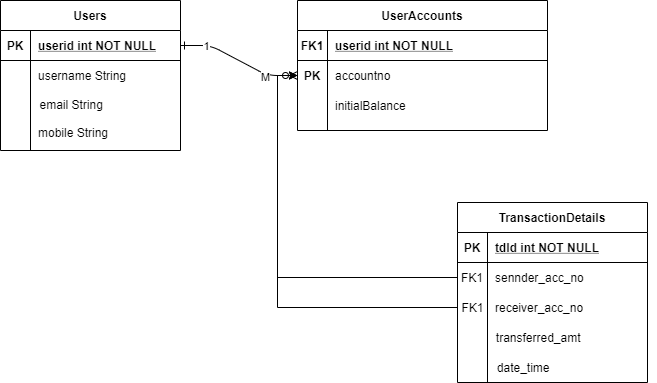

The diagram above was exported from draw.io. Its source (the exported page's mxGraphModel, read from the mxfile embedded in the PNG):
<mxGraphModel dx="852" dy="494" grid="1" gridSize="10" guides="1" tooltips="1" connect="1" arrows="1" fold="1" page="1" pageScale="1" pageWidth="850" pageHeight="1100" math="0" shadow="0" extFonts="Permanent Marker^https://fonts.googleapis.com/css?family=Permanent+Marker">
  <root>
    <mxCell id="0" />
    <mxCell id="1" parent="0" />
    <mxCell id="C-vyLk0tnHw3VtMMgP7b-1" value="" style="edgeStyle=entityRelationEdgeStyle;endArrow=ERzeroToMany;startArrow=ERone;endFill=1;startFill=0;entryX=0;entryY=0.5;entryDx=0;entryDy=0;" parent="1" source="C-vyLk0tnHw3VtMMgP7b-24" target="C-vyLk0tnHw3VtMMgP7b-6" edge="1">
      <mxGeometry width="100" height="100" relative="1" as="geometry">
        <mxPoint x="340" y="720" as="sourcePoint" />
        <mxPoint x="440" y="620" as="targetPoint" />
      </mxGeometry>
    </mxCell>
    <mxCell id="O0kQ28sJZwnHDcbyZfVi-1" value="1" style="edgeLabel;html=1;align=center;verticalAlign=middle;resizable=0;points=[];" parent="C-vyLk0tnHw3VtMMgP7b-1" vertex="1" connectable="0">
      <mxGeometry x="-0.5946" relative="1" as="geometry">
        <mxPoint as="offset" />
      </mxGeometry>
    </mxCell>
    <mxCell id="7ExqdNswZhIOsr8bGB6j-1" value="M" style="edgeLabel;html=1;align=center;verticalAlign=middle;resizable=0;points=[];" vertex="1" connectable="0" parent="C-vyLk0tnHw3VtMMgP7b-1">
      <mxGeometry x="0.4968" y="-2" relative="1" as="geometry">
        <mxPoint as="offset" />
      </mxGeometry>
    </mxCell>
    <mxCell id="O0kQ28sJZwnHDcbyZfVi-35" value="" style="group" parent="1" vertex="1" connectable="0">
      <mxGeometry x="53" y="38" width="180" height="150" as="geometry" />
    </mxCell>
    <mxCell id="C-vyLk0tnHw3VtMMgP7b-23" value="Users" style="shape=table;startSize=30;container=1;collapsible=1;childLayout=tableLayout;fixedRows=1;rowLines=0;fontStyle=1;align=center;resizeLast=1;" parent="O0kQ28sJZwnHDcbyZfVi-35" vertex="1">
      <mxGeometry width="180" height="150" as="geometry" />
    </mxCell>
    <mxCell id="C-vyLk0tnHw3VtMMgP7b-24" value="" style="shape=partialRectangle;collapsible=0;dropTarget=0;pointerEvents=0;fillColor=none;points=[[0,0.5],[1,0.5]];portConstraint=eastwest;top=0;left=0;right=0;bottom=1;" parent="C-vyLk0tnHw3VtMMgP7b-23" vertex="1">
      <mxGeometry y="30" width="180" height="30" as="geometry" />
    </mxCell>
    <mxCell id="C-vyLk0tnHw3VtMMgP7b-25" value="PK" style="shape=partialRectangle;overflow=hidden;connectable=0;fillColor=none;top=0;left=0;bottom=0;right=0;fontStyle=1;" parent="C-vyLk0tnHw3VtMMgP7b-24" vertex="1">
      <mxGeometry width="30" height="30" as="geometry" />
    </mxCell>
    <mxCell id="C-vyLk0tnHw3VtMMgP7b-26" value="userid int NOT NULL " style="shape=partialRectangle;overflow=hidden;connectable=0;fillColor=none;top=0;left=0;bottom=0;right=0;align=left;spacingLeft=6;fontStyle=5;" parent="C-vyLk0tnHw3VtMMgP7b-24" vertex="1">
      <mxGeometry x="30" width="150" height="30" as="geometry" />
    </mxCell>
    <mxCell id="C-vyLk0tnHw3VtMMgP7b-27" value="" style="shape=partialRectangle;collapsible=0;dropTarget=0;pointerEvents=0;fillColor=none;points=[[0,0.5],[1,0.5]];portConstraint=eastwest;top=0;left=0;right=0;bottom=0;" parent="C-vyLk0tnHw3VtMMgP7b-23" vertex="1">
      <mxGeometry y="60" width="180" height="30" as="geometry" />
    </mxCell>
    <mxCell id="C-vyLk0tnHw3VtMMgP7b-28" value="" style="shape=partialRectangle;overflow=hidden;connectable=0;fillColor=none;top=0;left=0;bottom=0;right=0;" parent="C-vyLk0tnHw3VtMMgP7b-27" vertex="1">
      <mxGeometry width="30" height="30" as="geometry" />
    </mxCell>
    <mxCell id="C-vyLk0tnHw3VtMMgP7b-29" value="username String" style="shape=partialRectangle;overflow=hidden;connectable=0;fillColor=none;top=0;left=0;bottom=0;right=0;align=left;spacingLeft=6;" parent="C-vyLk0tnHw3VtMMgP7b-27" vertex="1">
      <mxGeometry x="30" width="150" height="30" as="geometry" />
    </mxCell>
    <mxCell id="O0kQ28sJZwnHDcbyZfVi-3" value="mobile String" style="shape=partialRectangle;overflow=hidden;connectable=0;fillColor=none;top=0;left=0;bottom=0;right=0;align=left;spacingLeft=6;" parent="O0kQ28sJZwnHDcbyZfVi-35" vertex="1">
      <mxGeometry x="30" y="117" width="90" height="30" as="geometry" />
    </mxCell>
    <mxCell id="O0kQ28sJZwnHDcbyZfVi-2" value="email String" style="shape=partialRectangle;overflow=hidden;connectable=0;fillColor=none;top=0;left=0;bottom=0;right=0;align=left;spacingLeft=6;fontStyle=0" parent="O0kQ28sJZwnHDcbyZfVi-35" vertex="1">
      <mxGeometry x="31.5" y="90" width="108.5" height="28" as="geometry" />
    </mxCell>
    <mxCell id="O0kQ28sJZwnHDcbyZfVi-43" value="" style="group" parent="1" vertex="1" connectable="0">
      <mxGeometry x="510" y="240" width="199" height="180" as="geometry" />
    </mxCell>
    <mxCell id="O0kQ28sJZwnHDcbyZfVi-28" value="transferred_amt" style="shape=partialRectangle;overflow=hidden;connectable=0;fillColor=none;top=0;left=0;bottom=0;right=0;align=left;spacingLeft=6;" parent="O0kQ28sJZwnHDcbyZfVi-43" vertex="1">
      <mxGeometry x="30.799999999999955" y="120" width="167.2" height="30" as="geometry" />
    </mxCell>
    <mxCell id="O0kQ28sJZwnHDcbyZfVi-29" value="date_time" style="shape=partialRectangle;overflow=hidden;connectable=0;fillColor=none;top=0;left=0;bottom=0;right=0;align=left;spacingLeft=6;" parent="O0kQ28sJZwnHDcbyZfVi-43" vertex="1">
      <mxGeometry x="31.799999999999955" y="150" width="167.2" height="30" as="geometry" />
    </mxCell>
    <mxCell id="O0kQ28sJZwnHDcbyZfVi-37" value="" style="group" parent="O0kQ28sJZwnHDcbyZfVi-43" vertex="1" connectable="0">
      <mxGeometry width="190" height="180" as="geometry" />
    </mxCell>
    <mxCell id="O0kQ28sJZwnHDcbyZfVi-17" value="TransactionDetails" style="shape=table;startSize=30;container=1;collapsible=1;childLayout=tableLayout;fixedRows=1;rowLines=0;fontStyle=1;align=center;resizeLast=1;" parent="O0kQ28sJZwnHDcbyZfVi-37" vertex="1">
      <mxGeometry width="190" height="180" as="geometry" />
    </mxCell>
    <mxCell id="O0kQ28sJZwnHDcbyZfVi-18" value="" style="shape=partialRectangle;collapsible=0;dropTarget=0;pointerEvents=0;fillColor=none;points=[[0,0.5],[1,0.5]];portConstraint=eastwest;top=0;left=0;right=0;bottom=1;" parent="O0kQ28sJZwnHDcbyZfVi-17" vertex="1">
      <mxGeometry y="30" width="190" height="30" as="geometry" />
    </mxCell>
    <mxCell id="O0kQ28sJZwnHDcbyZfVi-19" value="PK" style="shape=partialRectangle;overflow=hidden;connectable=0;fillColor=none;top=0;left=0;bottom=0;right=0;fontStyle=1;" parent="O0kQ28sJZwnHDcbyZfVi-18" vertex="1">
      <mxGeometry width="30" height="30" as="geometry" />
    </mxCell>
    <mxCell id="O0kQ28sJZwnHDcbyZfVi-20" value="tdId int NOT NULL" style="shape=partialRectangle;overflow=hidden;connectable=0;fillColor=none;top=0;left=0;bottom=0;right=0;align=left;spacingLeft=6;fontStyle=5;" parent="O0kQ28sJZwnHDcbyZfVi-18" vertex="1">
      <mxGeometry x="30" width="160" height="30" as="geometry" />
    </mxCell>
    <mxCell id="O0kQ28sJZwnHDcbyZfVi-21" value="" style="shape=partialRectangle;collapsible=0;dropTarget=0;pointerEvents=0;fillColor=none;points=[[0,0.5],[1,0.5]];portConstraint=eastwest;top=0;left=0;right=0;bottom=0;" parent="O0kQ28sJZwnHDcbyZfVi-17" vertex="1">
      <mxGeometry y="60" width="190" height="30" as="geometry" />
    </mxCell>
    <mxCell id="O0kQ28sJZwnHDcbyZfVi-22" value="FK1" style="shape=partialRectangle;overflow=hidden;connectable=0;fillColor=none;top=0;left=0;bottom=0;right=0;" parent="O0kQ28sJZwnHDcbyZfVi-21" vertex="1">
      <mxGeometry width="30" height="30" as="geometry" />
    </mxCell>
    <mxCell id="O0kQ28sJZwnHDcbyZfVi-23" value="sennder_acc_no" style="shape=partialRectangle;overflow=hidden;connectable=0;fillColor=none;top=0;left=0;bottom=0;right=0;align=left;spacingLeft=6;" parent="O0kQ28sJZwnHDcbyZfVi-21" vertex="1">
      <mxGeometry x="30" width="160" height="30" as="geometry" />
    </mxCell>
    <mxCell id="O0kQ28sJZwnHDcbyZfVi-24" value="" style="shape=partialRectangle;collapsible=0;dropTarget=0;pointerEvents=0;fillColor=none;points=[[0,0.5],[1,0.5]];portConstraint=eastwest;top=0;left=0;right=0;bottom=0;" parent="O0kQ28sJZwnHDcbyZfVi-17" vertex="1">
      <mxGeometry y="90" width="190" height="30" as="geometry" />
    </mxCell>
    <mxCell id="O0kQ28sJZwnHDcbyZfVi-25" value="" style="shape=partialRectangle;overflow=hidden;connectable=0;fillColor=none;top=0;left=0;bottom=0;right=0;" parent="O0kQ28sJZwnHDcbyZfVi-24" vertex="1">
      <mxGeometry width="30" height="30" as="geometry" />
    </mxCell>
    <mxCell id="O0kQ28sJZwnHDcbyZfVi-26" value="receiver_acc_no" style="shape=partialRectangle;overflow=hidden;connectable=0;fillColor=none;top=0;left=0;bottom=0;right=0;align=left;spacingLeft=6;" parent="O0kQ28sJZwnHDcbyZfVi-24" vertex="1">
      <mxGeometry x="30" width="160" height="30" as="geometry" />
    </mxCell>
    <mxCell id="O0kQ28sJZwnHDcbyZfVi-30" value="FK1" style="shape=partialRectangle;overflow=hidden;connectable=0;fillColor=none;top=0;left=0;bottom=0;right=0;" parent="O0kQ28sJZwnHDcbyZfVi-37" vertex="1">
      <mxGeometry x="4" y="90" width="22.8" height="30" as="geometry" />
    </mxCell>
    <mxCell id="C-vyLk0tnHw3VtMMgP7b-2" value="UserAccounts" style="shape=table;startSize=30;container=1;collapsible=1;childLayout=tableLayout;fixedRows=1;rowLines=0;fontStyle=1;align=center;resizeLast=1;" parent="1" vertex="1">
      <mxGeometry x="350" y="38" width="250" height="130" as="geometry" />
    </mxCell>
    <mxCell id="C-vyLk0tnHw3VtMMgP7b-3" value="" style="shape=partialRectangle;collapsible=0;dropTarget=0;pointerEvents=0;fillColor=none;points=[[0,0.5],[1,0.5]];portConstraint=eastwest;top=0;left=0;right=0;bottom=1;" parent="C-vyLk0tnHw3VtMMgP7b-2" vertex="1">
      <mxGeometry y="30" width="250" height="30" as="geometry" />
    </mxCell>
    <mxCell id="C-vyLk0tnHw3VtMMgP7b-4" value="FK1" style="shape=partialRectangle;overflow=hidden;connectable=0;fillColor=none;top=0;left=0;bottom=0;right=0;fontStyle=1;" parent="C-vyLk0tnHw3VtMMgP7b-3" vertex="1">
      <mxGeometry width="30" height="30" as="geometry" />
    </mxCell>
    <mxCell id="C-vyLk0tnHw3VtMMgP7b-5" value="userid int NOT NULL " style="shape=partialRectangle;overflow=hidden;connectable=0;fillColor=none;top=0;left=0;bottom=0;right=0;align=left;spacingLeft=6;fontStyle=5;" parent="C-vyLk0tnHw3VtMMgP7b-3" vertex="1">
      <mxGeometry x="30" width="220" height="30" as="geometry" />
    </mxCell>
    <mxCell id="C-vyLk0tnHw3VtMMgP7b-6" value="" style="shape=partialRectangle;collapsible=0;dropTarget=0;pointerEvents=0;fillColor=none;points=[[0,0.5],[1,0.5]];portConstraint=eastwest;top=0;left=0;right=0;bottom=0;" parent="C-vyLk0tnHw3VtMMgP7b-2" vertex="1">
      <mxGeometry y="60" width="250" height="30" as="geometry" />
    </mxCell>
    <mxCell id="C-vyLk0tnHw3VtMMgP7b-7" value="PK" style="shape=partialRectangle;overflow=hidden;connectable=0;fillColor=none;top=0;left=0;bottom=0;right=0;fontStyle=1" parent="C-vyLk0tnHw3VtMMgP7b-6" vertex="1">
      <mxGeometry width="30" height="30" as="geometry" />
    </mxCell>
    <mxCell id="C-vyLk0tnHw3VtMMgP7b-8" value="accountno" style="shape=partialRectangle;overflow=hidden;connectable=0;fillColor=none;top=0;left=0;bottom=0;right=0;align=left;spacingLeft=6;" parent="C-vyLk0tnHw3VtMMgP7b-6" vertex="1">
      <mxGeometry x="30" width="220" height="30" as="geometry" />
    </mxCell>
    <mxCell id="C-vyLk0tnHw3VtMMgP7b-9" value="" style="shape=partialRectangle;collapsible=0;dropTarget=0;pointerEvents=0;fillColor=none;points=[[0,0.5],[1,0.5]];portConstraint=eastwest;top=0;left=0;right=0;bottom=0;" parent="C-vyLk0tnHw3VtMMgP7b-2" vertex="1">
      <mxGeometry y="90" width="250" height="30" as="geometry" />
    </mxCell>
    <mxCell id="C-vyLk0tnHw3VtMMgP7b-10" value="" style="shape=partialRectangle;overflow=hidden;connectable=0;fillColor=none;top=0;left=0;bottom=0;right=0;" parent="C-vyLk0tnHw3VtMMgP7b-9" vertex="1">
      <mxGeometry width="30" height="30" as="geometry" />
    </mxCell>
    <mxCell id="C-vyLk0tnHw3VtMMgP7b-11" value="initialBalance" style="shape=partialRectangle;overflow=hidden;connectable=0;fillColor=none;top=0;left=0;bottom=0;right=0;align=left;spacingLeft=6;" parent="C-vyLk0tnHw3VtMMgP7b-9" vertex="1">
      <mxGeometry x="30" width="220" height="30" as="geometry" />
    </mxCell>
    <mxCell id="O0kQ28sJZwnHDcbyZfVi-44" style="edgeStyle=orthogonalEdgeStyle;rounded=0;orthogonalLoop=1;jettySize=auto;html=1;entryX=0;entryY=0.5;entryDx=0;entryDy=0;exitX=0;exitY=0.5;exitDx=0;exitDy=0;" parent="1" source="O0kQ28sJZwnHDcbyZfVi-21" target="C-vyLk0tnHw3VtMMgP7b-6" edge="1">
      <mxGeometry relative="1" as="geometry" />
    </mxCell>
    <mxCell id="O0kQ28sJZwnHDcbyZfVi-45" style="edgeStyle=orthogonalEdgeStyle;rounded=0;orthogonalLoop=1;jettySize=auto;html=1;entryX=0;entryY=0.5;entryDx=0;entryDy=0;" parent="1" source="O0kQ28sJZwnHDcbyZfVi-24" target="C-vyLk0tnHw3VtMMgP7b-6" edge="1">
      <mxGeometry relative="1" as="geometry" />
    </mxCell>
  </root>
</mxGraphModel>